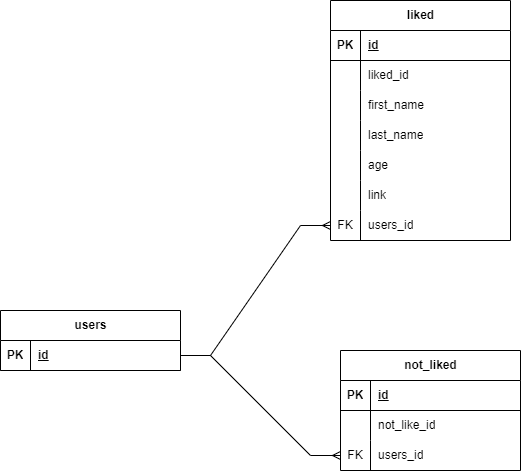

The diagram above was exported from draw.io. Its source (the exported page's mxGraphModel, read from the mxfile embedded in the PNG):
<mxGraphModel dx="1290" dy="577" grid="1" gridSize="10" guides="1" tooltips="1" connect="1" arrows="1" fold="1" page="1" pageScale="1" pageWidth="827" pageHeight="1169" math="0" shadow="0">
  <root>
    <mxCell id="0" />
    <mxCell id="1" parent="0" />
    <mxCell id="rpYr-XWRsQe-w071j1rn-1" value="not_liked" style="shape=table;startSize=30;container=1;collapsible=1;childLayout=tableLayout;fixedRows=1;rowLines=0;fontStyle=1;align=center;resizeLast=1;html=1;" parent="1" vertex="1">
      <mxGeometry x="430" y="370" width="180" height="120" as="geometry" />
    </mxCell>
    <mxCell id="rpYr-XWRsQe-w071j1rn-2" value="" style="shape=tableRow;horizontal=0;startSize=0;swimlaneHead=0;swimlaneBody=0;fillColor=none;collapsible=0;dropTarget=0;points=[[0,0.5],[1,0.5]];portConstraint=eastwest;top=0;left=0;right=0;bottom=1;" parent="rpYr-XWRsQe-w071j1rn-1" vertex="1">
      <mxGeometry y="30" width="180" height="30" as="geometry" />
    </mxCell>
    <mxCell id="rpYr-XWRsQe-w071j1rn-3" value="PK" style="shape=partialRectangle;connectable=0;fillColor=none;top=0;left=0;bottom=0;right=0;fontStyle=1;overflow=hidden;whiteSpace=wrap;html=1;" parent="rpYr-XWRsQe-w071j1rn-2" vertex="1">
      <mxGeometry width="30" height="30" as="geometry">
        <mxRectangle width="30" height="30" as="alternateBounds" />
      </mxGeometry>
    </mxCell>
    <mxCell id="rpYr-XWRsQe-w071j1rn-4" value="id" style="shape=partialRectangle;connectable=0;fillColor=none;top=0;left=0;bottom=0;right=0;align=left;spacingLeft=6;fontStyle=5;overflow=hidden;whiteSpace=wrap;html=1;" parent="rpYr-XWRsQe-w071j1rn-2" vertex="1">
      <mxGeometry x="30" width="150" height="30" as="geometry">
        <mxRectangle width="150" height="30" as="alternateBounds" />
      </mxGeometry>
    </mxCell>
    <mxCell id="rpYr-XWRsQe-w071j1rn-5" value="" style="shape=tableRow;horizontal=0;startSize=0;swimlaneHead=0;swimlaneBody=0;fillColor=none;collapsible=0;dropTarget=0;points=[[0,0.5],[1,0.5]];portConstraint=eastwest;top=0;left=0;right=0;bottom=0;" parent="rpYr-XWRsQe-w071j1rn-1" vertex="1">
      <mxGeometry y="60" width="180" height="30" as="geometry" />
    </mxCell>
    <mxCell id="rpYr-XWRsQe-w071j1rn-6" value="" style="shape=partialRectangle;connectable=0;fillColor=none;top=0;left=0;bottom=0;right=0;editable=1;overflow=hidden;whiteSpace=wrap;html=1;" parent="rpYr-XWRsQe-w071j1rn-5" vertex="1">
      <mxGeometry width="30" height="30" as="geometry">
        <mxRectangle width="30" height="30" as="alternateBounds" />
      </mxGeometry>
    </mxCell>
    <mxCell id="rpYr-XWRsQe-w071j1rn-7" value="not_like_id" style="shape=partialRectangle;connectable=0;fillColor=none;top=0;left=0;bottom=0;right=0;align=left;spacingLeft=6;overflow=hidden;whiteSpace=wrap;html=1;" parent="rpYr-XWRsQe-w071j1rn-5" vertex="1">
      <mxGeometry x="30" width="150" height="30" as="geometry">
        <mxRectangle width="150" height="30" as="alternateBounds" />
      </mxGeometry>
    </mxCell>
    <mxCell id="rpYr-XWRsQe-w071j1rn-54" style="shape=tableRow;horizontal=0;startSize=0;swimlaneHead=0;swimlaneBody=0;fillColor=none;collapsible=0;dropTarget=0;points=[[0,0.5],[1,0.5]];portConstraint=eastwest;top=0;left=0;right=0;bottom=0;" parent="rpYr-XWRsQe-w071j1rn-1" vertex="1">
      <mxGeometry y="90" width="180" height="30" as="geometry" />
    </mxCell>
    <mxCell id="rpYr-XWRsQe-w071j1rn-55" value="FK" style="shape=partialRectangle;connectable=0;fillColor=none;top=0;left=0;bottom=0;right=0;editable=1;overflow=hidden;whiteSpace=wrap;html=1;" parent="rpYr-XWRsQe-w071j1rn-54" vertex="1">
      <mxGeometry width="30" height="30" as="geometry">
        <mxRectangle width="30" height="30" as="alternateBounds" />
      </mxGeometry>
    </mxCell>
    <mxCell id="rpYr-XWRsQe-w071j1rn-56" value="users_id" style="shape=partialRectangle;connectable=0;fillColor=none;top=0;left=0;bottom=0;right=0;align=left;spacingLeft=6;overflow=hidden;whiteSpace=wrap;html=1;" parent="rpYr-XWRsQe-w071j1rn-54" vertex="1">
      <mxGeometry x="30" width="150" height="30" as="geometry">
        <mxRectangle width="150" height="30" as="alternateBounds" />
      </mxGeometry>
    </mxCell>
    <mxCell id="rpYr-XWRsQe-w071j1rn-14" value="liked" style="shape=table;startSize=30;container=1;collapsible=1;childLayout=tableLayout;fixedRows=1;rowLines=0;fontStyle=1;align=center;resizeLast=1;html=1;" parent="1" vertex="1">
      <mxGeometry x="420" y="20" width="180" height="240" as="geometry" />
    </mxCell>
    <mxCell id="rpYr-XWRsQe-w071j1rn-15" value="" style="shape=tableRow;horizontal=0;startSize=0;swimlaneHead=0;swimlaneBody=0;fillColor=none;collapsible=0;dropTarget=0;points=[[0,0.5],[1,0.5]];portConstraint=eastwest;top=0;left=0;right=0;bottom=1;" parent="rpYr-XWRsQe-w071j1rn-14" vertex="1">
      <mxGeometry y="30" width="180" height="30" as="geometry" />
    </mxCell>
    <mxCell id="rpYr-XWRsQe-w071j1rn-16" value="PK" style="shape=partialRectangle;connectable=0;fillColor=none;top=0;left=0;bottom=0;right=0;fontStyle=1;overflow=hidden;whiteSpace=wrap;html=1;" parent="rpYr-XWRsQe-w071j1rn-15" vertex="1">
      <mxGeometry width="30" height="30" as="geometry">
        <mxRectangle width="30" height="30" as="alternateBounds" />
      </mxGeometry>
    </mxCell>
    <mxCell id="rpYr-XWRsQe-w071j1rn-17" value="id" style="shape=partialRectangle;connectable=0;fillColor=none;top=0;left=0;bottom=0;right=0;align=left;spacingLeft=6;fontStyle=5;overflow=hidden;whiteSpace=wrap;html=1;" parent="rpYr-XWRsQe-w071j1rn-15" vertex="1">
      <mxGeometry x="30" width="150" height="30" as="geometry">
        <mxRectangle width="150" height="30" as="alternateBounds" />
      </mxGeometry>
    </mxCell>
    <mxCell id="rpYr-XWRsQe-w071j1rn-18" value="" style="shape=tableRow;horizontal=0;startSize=0;swimlaneHead=0;swimlaneBody=0;fillColor=none;collapsible=0;dropTarget=0;points=[[0,0.5],[1,0.5]];portConstraint=eastwest;top=0;left=0;right=0;bottom=0;" parent="rpYr-XWRsQe-w071j1rn-14" vertex="1">
      <mxGeometry y="60" width="180" height="30" as="geometry" />
    </mxCell>
    <mxCell id="rpYr-XWRsQe-w071j1rn-19" value="" style="shape=partialRectangle;connectable=0;fillColor=none;top=0;left=0;bottom=0;right=0;editable=1;overflow=hidden;whiteSpace=wrap;html=1;" parent="rpYr-XWRsQe-w071j1rn-18" vertex="1">
      <mxGeometry width="30" height="30" as="geometry">
        <mxRectangle width="30" height="30" as="alternateBounds" />
      </mxGeometry>
    </mxCell>
    <mxCell id="rpYr-XWRsQe-w071j1rn-20" value="liked_id" style="shape=partialRectangle;connectable=0;fillColor=none;top=0;left=0;bottom=0;right=0;align=left;spacingLeft=6;overflow=hidden;whiteSpace=wrap;html=1;" parent="rpYr-XWRsQe-w071j1rn-18" vertex="1">
      <mxGeometry x="30" width="150" height="30" as="geometry">
        <mxRectangle width="150" height="30" as="alternateBounds" />
      </mxGeometry>
    </mxCell>
    <mxCell id="nyFKiokagvjrEbdhrRRA-4" style="shape=tableRow;horizontal=0;startSize=0;swimlaneHead=0;swimlaneBody=0;fillColor=none;collapsible=0;dropTarget=0;points=[[0,0.5],[1,0.5]];portConstraint=eastwest;top=0;left=0;right=0;bottom=0;" parent="rpYr-XWRsQe-w071j1rn-14" vertex="1">
      <mxGeometry y="90" width="180" height="30" as="geometry" />
    </mxCell>
    <mxCell id="nyFKiokagvjrEbdhrRRA-5" style="shape=partialRectangle;connectable=0;fillColor=none;top=0;left=0;bottom=0;right=0;editable=1;overflow=hidden;whiteSpace=wrap;html=1;" parent="nyFKiokagvjrEbdhrRRA-4" vertex="1">
      <mxGeometry width="30" height="30" as="geometry">
        <mxRectangle width="30" height="30" as="alternateBounds" />
      </mxGeometry>
    </mxCell>
    <mxCell id="nyFKiokagvjrEbdhrRRA-6" value="first_name" style="shape=partialRectangle;connectable=0;fillColor=none;top=0;left=0;bottom=0;right=0;align=left;spacingLeft=6;overflow=hidden;whiteSpace=wrap;html=1;" parent="nyFKiokagvjrEbdhrRRA-4" vertex="1">
      <mxGeometry x="30" width="150" height="30" as="geometry">
        <mxRectangle width="150" height="30" as="alternateBounds" />
      </mxGeometry>
    </mxCell>
    <mxCell id="nyFKiokagvjrEbdhrRRA-16" style="shape=tableRow;horizontal=0;startSize=0;swimlaneHead=0;swimlaneBody=0;fillColor=none;collapsible=0;dropTarget=0;points=[[0,0.5],[1,0.5]];portConstraint=eastwest;top=0;left=0;right=0;bottom=0;" parent="rpYr-XWRsQe-w071j1rn-14" vertex="1">
      <mxGeometry y="120" width="180" height="30" as="geometry" />
    </mxCell>
    <mxCell id="nyFKiokagvjrEbdhrRRA-17" style="shape=partialRectangle;connectable=0;fillColor=none;top=0;left=0;bottom=0;right=0;editable=1;overflow=hidden;whiteSpace=wrap;html=1;" parent="nyFKiokagvjrEbdhrRRA-16" vertex="1">
      <mxGeometry width="30" height="30" as="geometry">
        <mxRectangle width="30" height="30" as="alternateBounds" />
      </mxGeometry>
    </mxCell>
    <mxCell id="nyFKiokagvjrEbdhrRRA-18" value="last_name" style="shape=partialRectangle;connectable=0;fillColor=none;top=0;left=0;bottom=0;right=0;align=left;spacingLeft=6;overflow=hidden;whiteSpace=wrap;html=1;" parent="nyFKiokagvjrEbdhrRRA-16" vertex="1">
      <mxGeometry x="30" width="150" height="30" as="geometry">
        <mxRectangle width="150" height="30" as="alternateBounds" />
      </mxGeometry>
    </mxCell>
    <mxCell id="nyFKiokagvjrEbdhrRRA-13" style="shape=tableRow;horizontal=0;startSize=0;swimlaneHead=0;swimlaneBody=0;fillColor=none;collapsible=0;dropTarget=0;points=[[0,0.5],[1,0.5]];portConstraint=eastwest;top=0;left=0;right=0;bottom=0;" parent="rpYr-XWRsQe-w071j1rn-14" vertex="1">
      <mxGeometry y="150" width="180" height="30" as="geometry" />
    </mxCell>
    <mxCell id="nyFKiokagvjrEbdhrRRA-14" style="shape=partialRectangle;connectable=0;fillColor=none;top=0;left=0;bottom=0;right=0;editable=1;overflow=hidden;whiteSpace=wrap;html=1;" parent="nyFKiokagvjrEbdhrRRA-13" vertex="1">
      <mxGeometry width="30" height="30" as="geometry">
        <mxRectangle width="30" height="30" as="alternateBounds" />
      </mxGeometry>
    </mxCell>
    <mxCell id="nyFKiokagvjrEbdhrRRA-15" value="age" style="shape=partialRectangle;connectable=0;fillColor=none;top=0;left=0;bottom=0;right=0;align=left;spacingLeft=6;overflow=hidden;whiteSpace=wrap;html=1;" parent="nyFKiokagvjrEbdhrRRA-13" vertex="1">
      <mxGeometry x="30" width="150" height="30" as="geometry">
        <mxRectangle width="150" height="30" as="alternateBounds" />
      </mxGeometry>
    </mxCell>
    <mxCell id="vJON6CAz6WcCx_lODFr4-4" style="shape=tableRow;horizontal=0;startSize=0;swimlaneHead=0;swimlaneBody=0;fillColor=none;collapsible=0;dropTarget=0;points=[[0,0.5],[1,0.5]];portConstraint=eastwest;top=0;left=0;right=0;bottom=0;" vertex="1" parent="rpYr-XWRsQe-w071j1rn-14">
      <mxGeometry y="180" width="180" height="30" as="geometry" />
    </mxCell>
    <mxCell id="vJON6CAz6WcCx_lODFr4-5" style="shape=partialRectangle;connectable=0;fillColor=none;top=0;left=0;bottom=0;right=0;editable=1;overflow=hidden;whiteSpace=wrap;html=1;" vertex="1" parent="vJON6CAz6WcCx_lODFr4-4">
      <mxGeometry width="30" height="30" as="geometry">
        <mxRectangle width="30" height="30" as="alternateBounds" />
      </mxGeometry>
    </mxCell>
    <mxCell id="vJON6CAz6WcCx_lODFr4-6" value="link" style="shape=partialRectangle;connectable=0;fillColor=none;top=0;left=0;bottom=0;right=0;align=left;spacingLeft=6;overflow=hidden;whiteSpace=wrap;html=1;" vertex="1" parent="vJON6CAz6WcCx_lODFr4-4">
      <mxGeometry x="30" width="150" height="30" as="geometry">
        <mxRectangle width="150" height="30" as="alternateBounds" />
      </mxGeometry>
    </mxCell>
    <mxCell id="rpYr-XWRsQe-w071j1rn-51" style="shape=tableRow;horizontal=0;startSize=0;swimlaneHead=0;swimlaneBody=0;fillColor=none;collapsible=0;dropTarget=0;points=[[0,0.5],[1,0.5]];portConstraint=eastwest;top=0;left=0;right=0;bottom=0;" parent="rpYr-XWRsQe-w071j1rn-14" vertex="1">
      <mxGeometry y="210" width="180" height="30" as="geometry" />
    </mxCell>
    <mxCell id="rpYr-XWRsQe-w071j1rn-52" value="FK" style="shape=partialRectangle;connectable=0;fillColor=none;top=0;left=0;bottom=0;right=0;editable=1;overflow=hidden;whiteSpace=wrap;html=1;" parent="rpYr-XWRsQe-w071j1rn-51" vertex="1">
      <mxGeometry width="30" height="30" as="geometry">
        <mxRectangle width="30" height="30" as="alternateBounds" />
      </mxGeometry>
    </mxCell>
    <mxCell id="rpYr-XWRsQe-w071j1rn-53" value="users_id" style="shape=partialRectangle;connectable=0;fillColor=none;top=0;left=0;bottom=0;right=0;align=left;spacingLeft=6;overflow=hidden;whiteSpace=wrap;html=1;" parent="rpYr-XWRsQe-w071j1rn-51" vertex="1">
      <mxGeometry x="30" width="150" height="30" as="geometry">
        <mxRectangle width="150" height="30" as="alternateBounds" />
      </mxGeometry>
    </mxCell>
    <mxCell id="rpYr-XWRsQe-w071j1rn-27" value="users" style="shape=table;startSize=30;container=1;collapsible=1;childLayout=tableLayout;fixedRows=1;rowLines=0;fontStyle=1;align=center;resizeLast=1;html=1;" parent="1" vertex="1">
      <mxGeometry x="90" y="330" width="180" height="60" as="geometry" />
    </mxCell>
    <mxCell id="rpYr-XWRsQe-w071j1rn-28" value="" style="shape=tableRow;horizontal=0;startSize=0;swimlaneHead=0;swimlaneBody=0;fillColor=none;collapsible=0;dropTarget=0;points=[[0,0.5],[1,0.5]];portConstraint=eastwest;top=0;left=0;right=0;bottom=1;" parent="rpYr-XWRsQe-w071j1rn-27" vertex="1">
      <mxGeometry y="30" width="180" height="30" as="geometry" />
    </mxCell>
    <mxCell id="rpYr-XWRsQe-w071j1rn-29" value="PK" style="shape=partialRectangle;connectable=0;fillColor=none;top=0;left=0;bottom=0;right=0;fontStyle=1;overflow=hidden;whiteSpace=wrap;html=1;" parent="rpYr-XWRsQe-w071j1rn-28" vertex="1">
      <mxGeometry width="30" height="30" as="geometry">
        <mxRectangle width="30" height="30" as="alternateBounds" />
      </mxGeometry>
    </mxCell>
    <mxCell id="rpYr-XWRsQe-w071j1rn-30" value="id" style="shape=partialRectangle;connectable=0;fillColor=none;top=0;left=0;bottom=0;right=0;align=left;spacingLeft=6;fontStyle=5;overflow=hidden;whiteSpace=wrap;html=1;" parent="rpYr-XWRsQe-w071j1rn-28" vertex="1">
      <mxGeometry x="30" width="150" height="30" as="geometry">
        <mxRectangle width="150" height="30" as="alternateBounds" />
      </mxGeometry>
    </mxCell>
    <mxCell id="rpYr-XWRsQe-w071j1rn-46" value="" style="edgeStyle=entityRelationEdgeStyle;fontSize=12;html=1;endArrow=ERmany;rounded=0;entryX=0;entryY=0.5;entryDx=0;entryDy=0;exitX=1;exitY=0.5;exitDx=0;exitDy=0;" parent="1" source="rpYr-XWRsQe-w071j1rn-28" target="rpYr-XWRsQe-w071j1rn-54" edge="1">
      <mxGeometry width="100" height="100" relative="1" as="geometry">
        <mxPoint x="314" y="400" as="sourcePoint" />
        <mxPoint x="414" y="300" as="targetPoint" />
      </mxGeometry>
    </mxCell>
    <mxCell id="rpYr-XWRsQe-w071j1rn-47" value="" style="edgeStyle=entityRelationEdgeStyle;fontSize=12;html=1;endArrow=ERmany;rounded=0;exitX=1;exitY=0.5;exitDx=0;exitDy=0;entryX=0;entryY=0.5;entryDx=0;entryDy=0;" parent="1" source="rpYr-XWRsQe-w071j1rn-28" target="rpYr-XWRsQe-w071j1rn-51" edge="1">
      <mxGeometry width="100" height="100" relative="1" as="geometry">
        <mxPoint x="330" y="260" as="sourcePoint" />
        <mxPoint x="430" y="160" as="targetPoint" />
      </mxGeometry>
    </mxCell>
  </root>
</mxGraphModel>